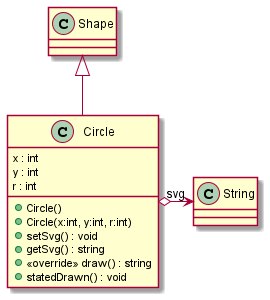

The diagram above was rendered by PlantUML. Its source (embedded in the PNG):
@startuml
class Circle {
    x : int
    y : int
    r : int
    + Circle()
    + Circle(x:int, y:int, r:int)
    + setSvg() : void
    + getSvg() : string
    + <<override>> draw() : string
    + statedDrawn() : void
}
Shape <|-- Circle
Circle o-> "svg" String
@enduml